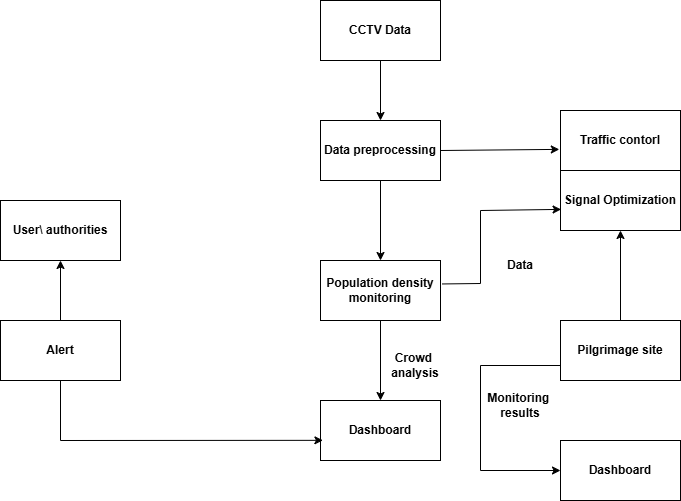

The diagram above was exported from draw.io. Its source (the exported page's mxGraphModel, read from the mxfile embedded in the PNG):
<mxGraphModel dx="872" dy="431" grid="0" gridSize="10" guides="1" tooltips="1" connect="1" arrows="1" fold="1" page="1" pageScale="1" pageWidth="850" pageHeight="1100" math="0" shadow="0">
  <root>
    <mxCell id="0" />
    <mxCell id="1" parent="0" />
    <mxCell id="4JCeEcZ1QnIgbTALx1AO-1" value="&lt;b&gt;CCTV Data&lt;/b&gt;" style="rounded=0;whiteSpace=wrap;html=1;" parent="1" vertex="1">
      <mxGeometry x="360" y="40" width="120" height="60" as="geometry" />
    </mxCell>
    <mxCell id="4JCeEcZ1QnIgbTALx1AO-3" value="&lt;b&gt;Dashboard&lt;/b&gt;" style="rounded=0;whiteSpace=wrap;html=1;" parent="1" vertex="1">
      <mxGeometry x="600" y="480" width="120" height="60" as="geometry" />
    </mxCell>
    <mxCell id="4JCeEcZ1QnIgbTALx1AO-4" value="&lt;b&gt;Data preprocessing&lt;/b&gt;" style="rounded=0;whiteSpace=wrap;html=1;" parent="1" vertex="1">
      <mxGeometry x="360" y="160" width="120" height="60" as="geometry" />
    </mxCell>
    <mxCell id="4JCeEcZ1QnIgbTALx1AO-5" value="&lt;b&gt;Population density monitoring&lt;/b&gt;" style="rounded=0;whiteSpace=wrap;html=1;" parent="1" vertex="1">
      <mxGeometry x="360" y="300" width="120" height="60" as="geometry" />
    </mxCell>
    <mxCell id="4JCeEcZ1QnIgbTALx1AO-6" value="&lt;b&gt;Dashboard&lt;/b&gt;" style="rounded=0;whiteSpace=wrap;html=1;" parent="1" vertex="1">
      <mxGeometry x="360" y="440" width="120" height="60" as="geometry" />
    </mxCell>
    <mxCell id="4JCeEcZ1QnIgbTALx1AO-7" value="&lt;b&gt;Pilgrimage site&lt;/b&gt;" style="rounded=0;whiteSpace=wrap;html=1;" parent="1" vertex="1">
      <mxGeometry x="600" y="360" width="120" height="60" as="geometry" />
    </mxCell>
    <mxCell id="4JCeEcZ1QnIgbTALx1AO-8" value="&lt;b&gt;Signal Optimization&lt;/b&gt;" style="rounded=0;whiteSpace=wrap;html=1;" parent="1" vertex="1">
      <mxGeometry x="600" y="210" width="120" height="60" as="geometry" />
    </mxCell>
    <mxCell id="4JCeEcZ1QnIgbTALx1AO-9" value="&lt;b&gt;Traffic contorl&lt;/b&gt;" style="rounded=0;whiteSpace=wrap;html=1;" parent="1" vertex="1">
      <mxGeometry x="600" y="150" width="120" height="60" as="geometry" />
    </mxCell>
    <mxCell id="4JCeEcZ1QnIgbTALx1AO-10" value="&lt;b&gt;Alert&lt;/b&gt;" style="rounded=0;whiteSpace=wrap;html=1;" parent="1" vertex="1">
      <mxGeometry x="40" y="360" width="120" height="60" as="geometry" />
    </mxCell>
    <mxCell id="4JCeEcZ1QnIgbTALx1AO-11" value="&lt;b&gt;User\ authorities&lt;/b&gt;" style="rounded=0;whiteSpace=wrap;html=1;" parent="1" vertex="1">
      <mxGeometry x="40" y="240" width="120" height="60" as="geometry" />
    </mxCell>
    <mxCell id="4JCeEcZ1QnIgbTALx1AO-13" value="" style="endArrow=classic;html=1;rounded=0;entryX=0.5;entryY=0;entryDx=0;entryDy=0;exitX=0.5;exitY=1;exitDx=0;exitDy=0;" parent="1" source="4JCeEcZ1QnIgbTALx1AO-1" target="4JCeEcZ1QnIgbTALx1AO-4" edge="1">
      <mxGeometry width="50" height="50" relative="1" as="geometry">
        <mxPoint x="330" y="280" as="sourcePoint" />
        <mxPoint x="380" y="230" as="targetPoint" />
      </mxGeometry>
    </mxCell>
    <mxCell id="4JCeEcZ1QnIgbTALx1AO-14" value="" style="endArrow=classic;html=1;rounded=0;entryX=0.5;entryY=0;entryDx=0;entryDy=0;" parent="1" source="4JCeEcZ1QnIgbTALx1AO-4" target="4JCeEcZ1QnIgbTALx1AO-5" edge="1">
      <mxGeometry width="50" height="50" relative="1" as="geometry">
        <mxPoint x="420" y="250" as="sourcePoint" />
        <mxPoint x="420" y="310" as="targetPoint" />
      </mxGeometry>
    </mxCell>
    <mxCell id="4JCeEcZ1QnIgbTALx1AO-15" value="" style="endArrow=classic;html=1;rounded=0;entryX=0.5;entryY=0;entryDx=0;entryDy=0;exitX=0.5;exitY=1;exitDx=0;exitDy=0;" parent="1" source="4JCeEcZ1QnIgbTALx1AO-5" target="4JCeEcZ1QnIgbTALx1AO-6" edge="1">
      <mxGeometry width="50" height="50" relative="1" as="geometry">
        <mxPoint x="419.55" y="370" as="sourcePoint" />
        <mxPoint x="419.55" y="430" as="targetPoint" />
      </mxGeometry>
    </mxCell>
    <mxCell id="4JCeEcZ1QnIgbTALx1AO-16" value="" style="endArrow=classic;html=1;rounded=0;entryX=0.5;entryY=1;entryDx=0;entryDy=0;exitX=0.5;exitY=0;exitDx=0;exitDy=0;" parent="1" source="4JCeEcZ1QnIgbTALx1AO-10" target="4JCeEcZ1QnIgbTALx1AO-11" edge="1">
      <mxGeometry width="50" height="50" relative="1" as="geometry">
        <mxPoint x="130" y="330" as="sourcePoint" />
        <mxPoint x="130" y="390" as="targetPoint" />
      </mxGeometry>
    </mxCell>
    <mxCell id="4JCeEcZ1QnIgbTALx1AO-17" value="" style="endArrow=classic;html=1;rounded=0;entryX=0.02;entryY=0.664;entryDx=0;entryDy=0;exitX=0.5;exitY=1;exitDx=0;exitDy=0;entryPerimeter=0;" parent="1" source="4JCeEcZ1QnIgbTALx1AO-10" target="4JCeEcZ1QnIgbTALx1AO-6" edge="1">
      <mxGeometry width="50" height="50" relative="1" as="geometry">
        <mxPoint x="110" y="450" as="sourcePoint" />
        <mxPoint x="110" y="510" as="targetPoint" />
        <Array as="points">
          <mxPoint x="100" y="480" />
        </Array>
      </mxGeometry>
    </mxCell>
    <mxCell id="4JCeEcZ1QnIgbTALx1AO-18" value="" style="endArrow=classic;html=1;rounded=0;entryX=0.5;entryY=1;entryDx=0;entryDy=0;exitX=0.5;exitY=0;exitDx=0;exitDy=0;" parent="1" source="4JCeEcZ1QnIgbTALx1AO-7" target="4JCeEcZ1QnIgbTALx1AO-8" edge="1">
      <mxGeometry width="50" height="50" relative="1" as="geometry">
        <mxPoint x="670" y="320" as="sourcePoint" />
        <mxPoint x="670" y="260" as="targetPoint" />
      </mxGeometry>
    </mxCell>
    <mxCell id="4JCeEcZ1QnIgbTALx1AO-19" value="" style="endArrow=classic;html=1;rounded=0;entryX=-0.01;entryY=0.648;entryDx=0;entryDy=0;exitX=1;exitY=0.5;exitDx=0;exitDy=0;entryPerimeter=0;" parent="1" source="4JCeEcZ1QnIgbTALx1AO-4" target="4JCeEcZ1QnIgbTALx1AO-9" edge="1">
      <mxGeometry width="50" height="50" relative="1" as="geometry">
        <mxPoint x="540" y="190" as="sourcePoint" />
        <mxPoint x="540" y="130" as="targetPoint" />
      </mxGeometry>
    </mxCell>
    <mxCell id="4JCeEcZ1QnIgbTALx1AO-20" value="" style="endArrow=classic;html=1;rounded=0;entryX=0.005;entryY=0.648;entryDx=0;entryDy=0;exitX=1.013;exitY=0.391;exitDx=0;exitDy=0;exitPerimeter=0;entryPerimeter=0;" parent="1" source="4JCeEcZ1QnIgbTALx1AO-5" target="4JCeEcZ1QnIgbTALx1AO-8" edge="1">
      <mxGeometry width="50" height="50" relative="1" as="geometry">
        <mxPoint x="520" y="270" as="sourcePoint" />
        <mxPoint x="520" y="210" as="targetPoint" />
        <Array as="points">
          <mxPoint x="520" y="323" />
          <mxPoint x="520" y="250" />
        </Array>
      </mxGeometry>
    </mxCell>
    <mxCell id="4JCeEcZ1QnIgbTALx1AO-21" value="" style="endArrow=classic;html=1;rounded=0;entryX=0;entryY=0.5;entryDx=0;entryDy=0;exitX=0;exitY=0.75;exitDx=0;exitDy=0;" parent="1" source="4JCeEcZ1QnIgbTALx1AO-7" target="4JCeEcZ1QnIgbTALx1AO-3" edge="1">
      <mxGeometry width="50" height="50" relative="1" as="geometry">
        <mxPoint x="520" y="430" as="sourcePoint" />
        <mxPoint x="520" y="370" as="targetPoint" />
        <Array as="points">
          <mxPoint x="520" y="405" />
          <mxPoint x="520" y="510" />
        </Array>
      </mxGeometry>
    </mxCell>
    <mxCell id="4JCeEcZ1QnIgbTALx1AO-22" value="&lt;b&gt;Crowd&amp;nbsp;&lt;/b&gt;&lt;div&gt;&lt;b&gt;analysis&lt;/b&gt;&lt;/div&gt;" style="text;strokeColor=none;align=center;fillColor=none;html=1;verticalAlign=middle;whiteSpace=wrap;rounded=0;" parent="1" vertex="1">
      <mxGeometry x="425" y="390" width="60" height="30" as="geometry" />
    </mxCell>
    <mxCell id="4JCeEcZ1QnIgbTALx1AO-23" value="&lt;b&gt;Data&lt;/b&gt;" style="text;strokeColor=none;align=center;fillColor=none;html=1;verticalAlign=middle;whiteSpace=wrap;rounded=0;" parent="1" vertex="1">
      <mxGeometry x="530" y="290" width="60" height="30" as="geometry" />
    </mxCell>
    <mxCell id="4JCeEcZ1QnIgbTALx1AO-24" value="&lt;b&gt;Monitoring&amp;nbsp;&lt;/b&gt;&lt;div&gt;&lt;b&gt;results&lt;/b&gt;&lt;/div&gt;" style="text;strokeColor=none;align=center;fillColor=none;html=1;verticalAlign=middle;whiteSpace=wrap;rounded=0;" parent="1" vertex="1">
      <mxGeometry x="530" y="430" width="60" height="30" as="geometry" />
    </mxCell>
  </root>
</mxGraphModel>